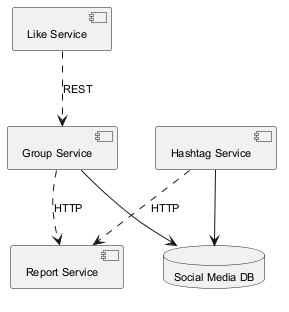

The diagram above was rendered by PlantUML. Its source (embedded in the PNG):
@startuml
skinparam monochrome true
skinparam defaultFontSize 11
component "Group Service" as C_GroupService
component "Hashtag Service" as C_HashtagService
component "Report Service" as C_ReportService
component "Like Service" as C_LikeService
database "Social Media DB" as DB_social_media
C_GroupService --> DB_social_media
C_HashtagService --> DB_social_media
C_HashtagService ..> C_ReportService : HTTP
C_GroupService ..> C_ReportService : HTTP
C_LikeService ..> C_GroupService : REST
@enduml